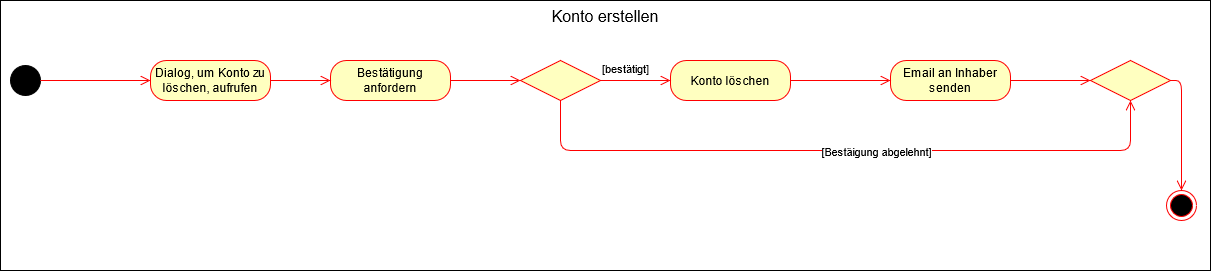

The diagram above was exported from draw.io. Its source (the exported page's mxGraphModel, read from the mxfile embedded in the PNG):
<mxGraphModel dx="667" dy="790" grid="1" gridSize="10" guides="1" tooltips="1" connect="1" arrows="1" fold="1" page="1" pageScale="1" pageWidth="827" pageHeight="1169" math="0" shadow="0">
  <root>
    <mxCell id="0" />
    <mxCell id="1" parent="0" />
    <mxCell id="1D303IyGcMQpL7722alO-1" value="Konto erstellen" style="rounded=0;whiteSpace=wrap;html=1;verticalAlign=top;fontSize=16;" vertex="1" parent="1">
      <mxGeometry x="60" y="40" width="1210" height="270" as="geometry" />
    </mxCell>
    <mxCell id="1D303IyGcMQpL7722alO-2" value="" style="ellipse;whiteSpace=wrap;html=1;aspect=fixed;fillColor=#000000;" vertex="1" parent="1">
      <mxGeometry x="70" y="105" width="30" height="30" as="geometry" />
    </mxCell>
    <mxCell id="1D303IyGcMQpL7722alO-3" value="Bestätigung anfordern" style="rounded=1;whiteSpace=wrap;html=1;arcSize=40;fontColor=#000000;fillColor=#ffffc0;strokeColor=#ff0000;" vertex="1" parent="1">
      <mxGeometry x="390" y="100" width="120" height="40" as="geometry" />
    </mxCell>
    <mxCell id="1D303IyGcMQpL7722alO-4" value="" style="edgeStyle=orthogonalEdgeStyle;html=1;verticalAlign=bottom;endArrow=open;endSize=8;strokeColor=#ff0000;exitX=1;exitY=0.5;exitDx=0;exitDy=0;entryX=0;entryY=0.5;entryDx=0;entryDy=0;" edge="1" parent="1" source="1D303IyGcMQpL7722alO-2" target="1D303IyGcMQpL7722alO-21">
      <mxGeometry relative="1" as="geometry">
        <mxPoint x="70" y="120" as="targetPoint" />
        <mxPoint x="70" y="210" as="sourcePoint" />
      </mxGeometry>
    </mxCell>
    <mxCell id="1D303IyGcMQpL7722alO-5" value="" style="ellipse;html=1;shape=endState;fillColor=#000000;strokeColor=#ff0000;" vertex="1" parent="1">
      <mxGeometry x="1226" y="230" width="30" height="30" as="geometry" />
    </mxCell>
    <mxCell id="1D303IyGcMQpL7722alO-7" value="" style="edgeStyle=orthogonalEdgeStyle;html=1;verticalAlign=bottom;endArrow=open;endSize=8;strokeColor=#ff0000;exitX=1;exitY=0.5;exitDx=0;exitDy=0;entryX=0;entryY=0.5;entryDx=0;entryDy=0;" edge="1" parent="1" source="1D303IyGcMQpL7722alO-3" target="1D303IyGcMQpL7722alO-9">
      <mxGeometry relative="1" as="geometry">
        <mxPoint x="560" y="120" as="targetPoint" />
        <mxPoint x="50" y="250" as="sourcePoint" />
      </mxGeometry>
    </mxCell>
    <mxCell id="1D303IyGcMQpL7722alO-8" value="Konto löschen" style="rounded=1;whiteSpace=wrap;html=1;arcSize=40;fontColor=#000000;fillColor=#ffffc0;strokeColor=#ff0000;" vertex="1" parent="1">
      <mxGeometry x="730" y="100" width="120" height="40" as="geometry" />
    </mxCell>
    <mxCell id="1D303IyGcMQpL7722alO-9" value="" style="rhombus;whiteSpace=wrap;html=1;fillColor=#ffffc0;strokeColor=#ff0000;fontSize=16;" vertex="1" parent="1">
      <mxGeometry x="580" y="100" width="80" height="40" as="geometry" />
    </mxCell>
    <mxCell id="1D303IyGcMQpL7722alO-10" value="[bestätigt]" style="edgeStyle=orthogonalEdgeStyle;html=1;align=left;verticalAlign=top;endArrow=open;endSize=8;strokeColor=#ff0000;fontSize=11;entryX=0;entryY=0.5;entryDx=0;entryDy=0;" edge="1" parent="1" source="1D303IyGcMQpL7722alO-9" target="1D303IyGcMQpL7722alO-8">
      <mxGeometry x="-1" y="25" relative="1" as="geometry">
        <mxPoint x="900" y="120" as="targetPoint" />
        <mxPoint as="offset" />
      </mxGeometry>
    </mxCell>
    <mxCell id="1D303IyGcMQpL7722alO-14" value="" style="edgeStyle=orthogonalEdgeStyle;html=1;verticalAlign=bottom;endArrow=open;endSize=8;strokeColor=#ff0000;entryX=0.5;entryY=1;entryDx=0;entryDy=0;exitX=0.5;exitY=1;exitDx=0;exitDy=0;" edge="1" parent="1" source="1D303IyGcMQpL7722alO-9" target="1D303IyGcMQpL7722alO-24">
      <mxGeometry relative="1" as="geometry">
        <mxPoint x="620" y="220" as="targetPoint" />
        <mxPoint x="100" y="130" as="sourcePoint" />
        <Array as="points">
          <mxPoint x="620" y="190" />
          <mxPoint x="1190" y="190" />
        </Array>
      </mxGeometry>
    </mxCell>
    <mxCell id="1D303IyGcMQpL7722alO-32" value="[Bestäigung abgelehnt]" style="edgeLabel;html=1;align=center;verticalAlign=middle;resizable=0;points=[];" vertex="1" connectable="0" parent="1D303IyGcMQpL7722alO-14">
      <mxGeometry x="0.0898" y="1" relative="1" as="geometry">
        <mxPoint y="1" as="offset" />
      </mxGeometry>
    </mxCell>
    <mxCell id="1D303IyGcMQpL7722alO-21" value="Dialog, um Konto zu löschen, aufrufen" style="rounded=1;whiteSpace=wrap;html=1;arcSize=40;fontColor=#000000;fillColor=#ffffc0;strokeColor=#ff0000;" vertex="1" parent="1">
      <mxGeometry x="210" y="100" width="120" height="40" as="geometry" />
    </mxCell>
    <mxCell id="1D303IyGcMQpL7722alO-23" value="" style="edgeStyle=orthogonalEdgeStyle;html=1;verticalAlign=bottom;endArrow=open;endSize=8;strokeColor=#ff0000;exitX=1;exitY=0.5;exitDx=0;exitDy=0;entryX=0;entryY=0.5;entryDx=0;entryDy=0;" edge="1" parent="1" source="1D303IyGcMQpL7722alO-21" target="1D303IyGcMQpL7722alO-3">
      <mxGeometry relative="1" as="geometry">
        <mxPoint x="220" y="130" as="targetPoint" />
        <mxPoint x="160" y="130" as="sourcePoint" />
      </mxGeometry>
    </mxCell>
    <mxCell id="1D303IyGcMQpL7722alO-24" value="" style="rhombus;whiteSpace=wrap;html=1;fillColor=#ffffc0;strokeColor=#ff0000;fontSize=16;" vertex="1" parent="1">
      <mxGeometry x="1150" y="100" width="80" height="40" as="geometry" />
    </mxCell>
    <mxCell id="1D303IyGcMQpL7722alO-26" value="" style="edgeStyle=orthogonalEdgeStyle;html=1;verticalAlign=bottom;endArrow=open;endSize=8;strokeColor=#ff0000;exitX=1;exitY=0.5;exitDx=0;exitDy=0;entryX=0.5;entryY=0;entryDx=0;entryDy=0;" edge="1" parent="1" source="1D303IyGcMQpL7722alO-24" target="1D303IyGcMQpL7722alO-5">
      <mxGeometry relative="1" as="geometry">
        <mxPoint x="1275" y="120" as="targetPoint" />
        <mxPoint x="1040" y="130" as="sourcePoint" />
      </mxGeometry>
    </mxCell>
    <mxCell id="1D303IyGcMQpL7722alO-33" value="Email an Inhaber senden" style="rounded=1;whiteSpace=wrap;html=1;arcSize=40;fontColor=#000000;fillColor=#ffffc0;strokeColor=#ff0000;" vertex="1" parent="1">
      <mxGeometry x="950" y="100" width="120" height="40" as="geometry" />
    </mxCell>
    <mxCell id="1D303IyGcMQpL7722alO-35" value="" style="edgeStyle=orthogonalEdgeStyle;html=1;verticalAlign=bottom;endArrow=open;endSize=8;strokeColor=#ff0000;entryX=0;entryY=0.5;entryDx=0;entryDy=0;" edge="1" parent="1" target="1D303IyGcMQpL7722alO-33">
      <mxGeometry relative="1" as="geometry">
        <mxPoint x="590" y="130" as="targetPoint" />
        <mxPoint x="850" y="120" as="sourcePoint" />
      </mxGeometry>
    </mxCell>
    <mxCell id="1D303IyGcMQpL7722alO-36" value="" style="edgeStyle=orthogonalEdgeStyle;html=1;verticalAlign=bottom;endArrow=open;endSize=8;strokeColor=#ff0000;entryX=0;entryY=0.5;entryDx=0;entryDy=0;" edge="1" parent="1" target="1D303IyGcMQpL7722alO-24">
      <mxGeometry relative="1" as="geometry">
        <mxPoint x="960" y="130" as="targetPoint" />
        <mxPoint x="1070" y="120" as="sourcePoint" />
      </mxGeometry>
    </mxCell>
  </root>
</mxGraphModel>